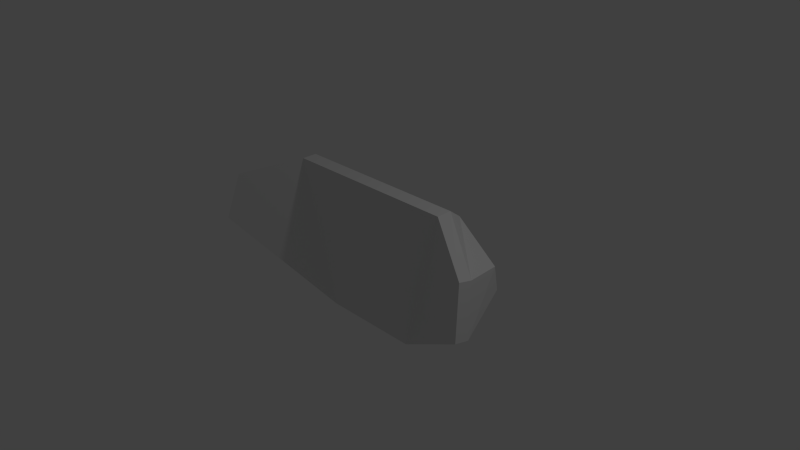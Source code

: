 # Source: visor.blend  (saved by Blender 2.72.0; exported with 4.5.12 LTS)
import bpy
from mathutils import Matrix  # noqa: F401  (used for matrix-valued properties, if any)

bpy.ops.wm.read_factory_settings(use_empty=True)
scene = bpy.context.scene
scene.name = 'Scene'

# ---- collections
col_collection_1 = bpy.data.collections.new('Collection 1'); scene.collection.children.link(col_collection_1)

# ---- materials (node trees are filled in below, after node groups)
mat_material = bpy.data.materials.new('Material')
mat_material.alpha_threshold = 0.0
mat_material.use_transparent_shadow = False
mat_material.roughness = 0.5
mat_material.line_color = (0.0, 0.0, 0.0, 1.0)

# ---- material node trees

# ---- world
world_world = bpy.data.worlds.new('World'); scene.world = world_world
world_world.color = (0.05088, 0.05088, 0.05088)
world_world.use_sun_shadow = False
world_world.sun_shadow_jitter_overblur = 0.0
world_world.cycles.sampling_method = 'MANUAL'
world_world.cycles.sample_map_resolution = 256

# ---- cameras
cam_camera = bpy.data.cameras.new('Camera')
cam_camera.clip_end = 100.0
cam_camera.lens = 35.0
cam_camera.sensor_width = 32.0
cam_camera.sensor_height = 18.0
cam_camera.ortho_scale = 7.314
cam_camera.dof.focus_distance = 0.0
cam_camera.dof.aperture_fstop = 128.0

# ---- lights
light_lamp = bpy.data.lights.new('Lamp', 'POINT')
light_lamp.transmission_factor = 0.0
light_lamp.cutoff_distance = 30.0
light_lamp.energy = 100.0
light_lamp.shadow_buffer_clip_start = 1.001
light_lamp.shadow_soft_size = 0.1
light_lamp.shadow_maximum_resolution = 0.006
light_lamp.use_absolute_resolution = True
light_lamp.cycles.use_multiple_importance_sampling = False

# ---- meshes
me_cube = bpy.data.meshes.new('Cube')
me_cube.from_pydata([(1.245, 1.0, -1.0), (0.6995, -1.0, -1.0), (-0.6995, -1.0, -1.0), (-1.245, 1.0, -1.0), (1.245, 1.0, 1.0), (0.6995, -1.0, 1.0), (-0.6995, -1.0, 1.0), (-1.245, 1.0, 1.0), (2.059, 0.6763, -5.789), (2.059, 0.6289, -3.956), (2.172, -0.01693, -5.411), (2.172, 0.03321, -7.353), (-2.172, 0.03321, -7.353), (-2.172, -0.01693, -5.411), (-2.059, 0.6289, -3.956), (-2.059, 0.6763, -5.789), (1.105, 0.7843, 3.899), (0.9004, 0.2073, 5.099), (-0.9004, 0.2073, 5.099), (-1.105, 0.7843, 3.899), (1.933, 0.5421, 1.1), (1.927, 0.212, 1.688), (-1.927, 0.212, 1.688), (-1.933, 0.5421, 1.1)], [], [(0, 1, 2, 3), (14, 13, 22, 23), (1, 5, 6, 2), (4, 0, 3, 7), (8, 9, 10, 11), (4, 9, 8, 0), (18, 22, 6), (1, 11, 10, 5), (11, 1, 8), (12, 13, 14, 15), (6, 13, 12, 2), (7, 14, 23, 19), (3, 15, 14, 7), (3, 2, 15), (16, 19, 18, 17), (17, 21, 20, 16), (19, 23, 22, 18), (17, 5, 21), (9, 4, 16, 20), (10, 9, 20, 21), (6, 5, 17, 18), (4, 7, 19, 16), (5, 10, 21), (1, 0, 8), (2, 12, 15), (22, 13, 6)])
_uv = me_cube.uv_layers.new(name='UVMap')
_uv.uv.foreach_set('vector', [0.7765, 0.9781, 0.6553, 0.5337, 0.3443, 0.5337, 0.2231, 0.9781, 0.008963, 0.005859, 0.3655, 0.005859, 0.3655, 0.3624, 0.008963, 0.3624, 0.6327, 0.3658, 0.633, 0.006057, 0.9927, 0.006316, 0.9924, 0.366, 0.6327, 0.3658, 0.633, 0.006057, 0.9927, 0.006316, 0.9924, 0.366, 0.6327, 0.3658, 0.633, 0.006057, 0.9927, 0.006316, 0.9924, 0.366, 0.6327, 0.3658, 0.633, 0.006057, 0.9927, 0.006316, 0.9924, 0.366, 0.3655, 0.3624, 0.008963, 0.3624, 0.3655, 0.005859, 0.6327, 0.3658, 0.633, 0.006057, 0.9927, 0.006316, 0.9924, 0.366, 0.9824, 0.7633, 0.6553, 0.5337, 0.9574, 0.9062, 0.6327, 0.3658, 0.633, 0.006057, 0.9927, 0.006316, 0.9924, 0.366, 0.6327, 0.3658, 0.633, 0.006057, 0.9927, 0.006316, 0.9924, 0.366, 0.008963, 0.005859, 0.3655, 0.005859, 0.3655, 0.3624, 0.008963, 0.3624, 0.6327, 0.3658, 0.633, 0.006057, 0.9927, 0.006316, 0.9924, 0.366, 0.2231, 0.9781, 0.3443, 0.5337, 0.04214, 0.9062, 0.27, 0.5155, 0.7377, 0.5155, 0.6945, 0.3933, 0.3133, 0.3933, 0.3133, 0.3933, 0.09593, 0.3943, 0.09467, 0.4642, 0.27, 0.5155, 0.7377, 0.5155, 0.9131, 0.4642, 0.9118, 0.3943, 0.6945, 0.3933, 0.008963, 0.3624, 0.008963, 0.005859, 0.3655, 0.3624, 0.008963, 0.005859, 0.3655, 0.005859, 0.3655, 0.3624, 0.008963, 0.3624, 0.008963, 0.005859, 0.3655, 0.005859, 0.3655, 0.3624, 0.008963, 0.3624, 0.008963, 0.005859, 0.3655, 0.005859, 0.3655, 0.3624, 0.008963, 0.3624, 0.008963, 0.005859, 0.3655, 0.005859, 0.3655, 0.3624, 0.008963, 0.3624, 0.008963, 0.005859, 0.3655, 0.005859, 0.3655, 0.3624, 0.6553, 0.5337, 0.7765, 0.9781, 0.9574, 0.9062, 0.3443, 0.5337, 0.01715, 0.7633, 0.04214, 0.9062, 0.008963, 0.3624, 0.008963, 0.005859, 0.3655, 0.005859])
me_cube.materials.append(mat_material)
me_cube.use_remesh_preserve_volume = False
me_cube.use_remesh_preserve_attributes = False
me_cube.use_mirror_vertex_groups = False
me_cube.update()

# ---- objects
ob_cube = bpy.data.objects.new('Cube', me_cube)
ob_lamp = bpy.data.objects.new('Lamp', light_lamp)
ob_camera = bpy.data.objects.new('Camera', cam_camera)

# ---- transforms, parenting, visibility, modifiers, constraints
ob_cube.location = (0.0, 0.0, 0.0)
ob_cube.rotation_euler = (1.571, -0.0, 0.0)
ob_cube.scale = (1.0, 1.0, -0.105)
ob_cube.lock_rotations_4d = False
ob_cube.empty_display_type = 'ARROWS'
ob_cube.lineart.crease_threshold = 0.0
ob_lamp.location = (4.076, 1.005, 5.904)
ob_lamp.rotation_euler = (0.6503, 0.05522, 1.866)
ob_lamp.lock_rotations_4d = False
ob_lamp.empty_display_type = 'ARROWS'
ob_lamp.color = (0.0, 0.0, 0.0, 0.0)
ob_lamp.lineart.crease_threshold = 0.0
ob_camera.location = (7.481, -6.508, 5.344)
ob_camera.rotation_euler = (1.109, 0.01082, 0.8149)
ob_camera.lock_rotations_4d = False
ob_camera.empty_display_type = 'ARROWS'
ob_camera.color = (0.0, 0.0, 0.0, 0.0)
ob_camera.display_type = 'WIRE'
ob_camera.lineart.crease_threshold = 0.0

# ---- collection membership
col_collection_1.objects.link(ob_cube)
col_collection_1.objects.link(ob_lamp)
col_collection_1.objects.link(ob_camera)

# ---- scene / render settings (as saved in the file)
scene.camera = ob_camera
scene.frame_start = 1; scene.frame_end = 250; scene.frame_set(1)
scene.render.engine = 'BLENDER_EEVEE_NEXT'
scene.render.resolution_percentage = 50
scene.render.dither_intensity = 0.0
scene.cycles.use_denoising = False
scene.cycles.samples = 10
scene.cycles.sampling_pattern = 'TABULATED_SOBOL'
scene.cycles.light_sampling_threshold = 0.0
scene.cycles.use_adaptive_sampling = False
scene.cycles.use_light_tree = False
scene.cycles.blur_glossy = 0.0
scene.cycles.pixel_filter_type = 'GAUSSIAN'
scene.cycles.sample_clamp_indirect = 0.0
scene.view_settings.view_transform = 'Standard'
bpy.context.view_layer.update()
